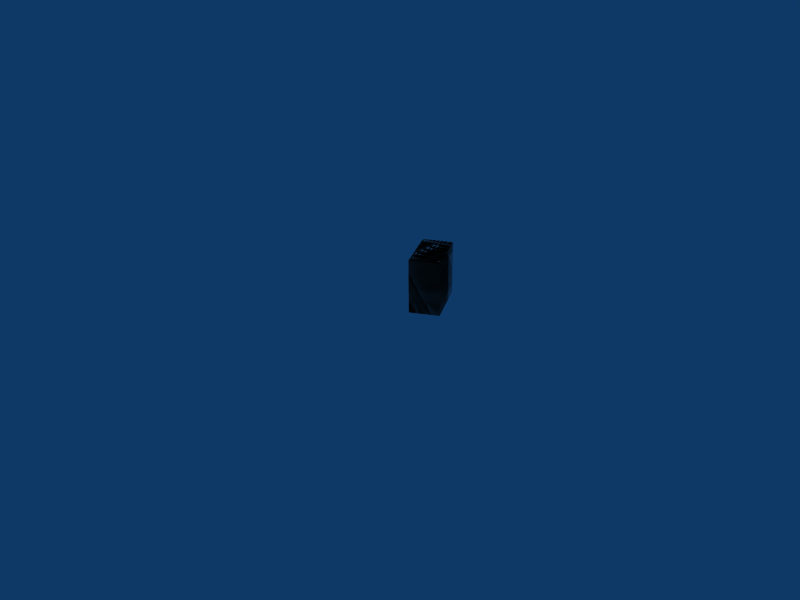 # Source: pathdist.blend  (saved by Blender 2.36.0; exported with 4.5.12 LTS)
import bpy
from mathutils import Matrix  # noqa: F401  (used for matrix-valued properties, if any)

bpy.ops.wm.read_factory_settings(use_empty=True)
scene = bpy.context.scene
scene.name = 'Scene'

# ---- collections
col_collection_1 = bpy.data.collections.new('Collection 1'); scene.collection.children.link(col_collection_1)

# ---- materials (node trees are filled in below, after node groups)
mat_material = bpy.data.materials.new('Material')
mat_material.alpha_threshold = 0.0
mat_material.preview_render_type = 'FLAT'
mat_material.roughness = 0.5
mat_material.line_color = (0.0, 0.0, 0.0, 1.0)

# ---- material node trees

# ---- world
world_world = bpy.data.worlds.new('World'); scene.world = world_world
world_world.color = (0.05656, 0.2208, 0.4)
world_world.use_sun_shadow = False
world_world.sun_shadow_jitter_overblur = 0.0
world_world.cycles.sampling_method = 'MANUAL'
world_world.cycles.sample_map_resolution = 256

# ---- cameras
cam_camera = bpy.data.cameras.new('Camera')
cam_camera.passepartout_alpha = 0.2
cam_camera.clip_end = 100.0
cam_camera.lens = 35.0
cam_camera.ortho_scale = 7.314
cam_camera.show_passepartout = False
cam_camera.show_safe_areas = True
cam_camera.dof.focus_distance = 0.0
cam_camera.dof.aperture_fstop = 128.0

# ---- lights
light_spot = bpy.data.lights.new('Spot', 'POINT')
light_spot.transmission_factor = 0.0
light_spot.cutoff_distance = 30.0
light_spot.energy = 100.0
light_spot.shadow_buffer_clip_start = 8.0
light_spot.shadow_soft_size = 1.0
light_spot.shadow_maximum_resolution = 0.006
light_spot.use_absolute_resolution = True
light_spot.cycles.use_multiple_importance_sampling = False

# ---- meshes
me_sphere_003 = bpy.data.meshes.new('Sphere.003')
me_sphere_003.from_pydata([(0.2556, 0.4589, -0.4589), (0.2556, -0.4589, -0.4589), (-0.2556, -0.4589, -0.4589), (-0.2556, 0.4589, -0.4589), (0.2556, 0.4589, 0.4589), (0.2556, -0.4589, 0.4589), (-0.2556, -0.4589, 0.4589), (-0.2556, 0.4589, 0.4589)], [], [(0, 1, 2, 3), (4, 7, 6, 5), (0, 4, 5, 1), (1, 5, 6, 2), (2, 6, 7, 3), (4, 0, 3, 7)])
me_sphere_003.materials.append(mat_material)
me_sphere_003.use_remesh_preserve_volume = False
me_sphere_003.use_remesh_preserve_attributes = False
me_sphere_003.use_mirror_vertex_groups = False
me_sphere_003.update()
me_sphere = bpy.data.meshes.new('Sphere')
me_sphere.from_pydata([(0.2556, 0.4589, -0.4589), (0.2556, -0.4589, -0.4589), (-0.2556, -0.4589, -0.4589), (-0.2556, 0.4589, -0.4589), (0.2556, 0.4589, 0.4589), (0.2556, -0.4589, 0.4589), (-0.2556, -0.4589, 0.4589), (-0.2556, 0.4589, 0.4589)], [], [(0, 1, 2, 3), (4, 7, 6, 5), (0, 4, 5, 1), (1, 5, 6, 2), (2, 6, 7, 3), (4, 0, 3, 7)])
me_sphere.materials.append(mat_material)
me_sphere.use_remesh_preserve_volume = False
me_sphere.use_remesh_preserve_attributes = False
me_sphere.use_mirror_vertex_groups = False
me_sphere.update()
me_sphere_002 = bpy.data.meshes.new('Sphere.002')
me_sphere_002.from_pydata([(0.2556, 0.4589, -0.4589), (0.2556, -0.4589, -0.4589), (-0.2556, -0.4589, -0.4589), (-0.2556, 0.4589, -0.4589), (0.2556, 0.4589, 0.4589), (0.2556, -0.4589, 0.4589), (-0.2556, -0.4589, 0.4589), (-0.2556, 0.4589, 0.4589)], [], [(0, 1, 2, 3), (4, 7, 6, 5), (0, 4, 5, 1), (1, 5, 6, 2), (2, 6, 7, 3), (4, 0, 3, 7)])
me_sphere_002.materials.append(mat_material)
me_sphere_002.use_remesh_preserve_volume = False
me_sphere_002.use_remesh_preserve_attributes = False
me_sphere_002.use_mirror_vertex_groups = False
me_sphere_002.update()

# ---- curves / text
cu_curve = bpy.data.curves.new('Curve', 'CURVE')
cu_curve.dimensions = '3D'
_sp = cu_curve.splines.new('NURBS'); _sp.points.add(11)
_sp.points.foreach_set('co', [-7.0, 0.0, 0.0, 1.0, -0.8048, 4.295, 0.0, 1.0, 0.0, 0.0, 0.0, 1.0, 0.7626, -5.131, 0.0, 1.0, 3.935, -4.33, 0.0, 1.0, 7.176, -2.925, 0.0, 1.0, 4.882, -0.1718, 0.0, 1.0, 7.52, 3.929, 0.0, 1.0, 2.502, 6.28, 0.0, 1.0, -1.599, 4.273, 0.0, 1.0, -6.273, 5.965, 0.0, 1.0, -7.534, 3.126, 0.0, 1.0])
_sp.radius_interpolation = 'EASE'
_sp.order_u = 5
_sp.order_v = 2
_sp.resolution_u = 32
_sp.use_cyclic_u = True
cu_curve.use_path = True
cu_curve.use_path_follow = True
cu_curve.use_path_clamp = True
cu_curve.use_deform_bounds = True
cu_curve.use_radius = False
cu_curve.bevel_resolution = 0
cu_curve.resolution_u = 6
cu_curve.resolution_v = 6
cu_curve.eval_time = 99.97
cu_curve.fill_mode = 'HALF'
cu_curve.twist_mode = 'Z_UP'

# ---- objects
ob_curve = bpy.data.objects.new('Curve', cu_curve)
ob_lamp = bpy.data.objects.new('Lamp', light_spot)
ob_camera = bpy.data.objects.new('Camera', cam_camera)
ob_sphere_007 = bpy.data.objects.new('Sphere.007', me_sphere_003)
ob_sphere_006 = bpy.data.objects.new('Sphere.006', me_sphere)
ob_sphere_005 = bpy.data.objects.new('Sphere.005', me_sphere)
ob_sphere_004 = bpy.data.objects.new('Sphere.004', me_sphere_002)
ob_sphere_003 = bpy.data.objects.new('Sphere.003', me_sphere)
ob_sphere_002 = bpy.data.objects.new('Sphere.002', me_sphere)
ob_sphere_001 = bpy.data.objects.new('Sphere.001', me_sphere)
ob_sphere = bpy.data.objects.new('Sphere', me_sphere)

# ---- transforms, parenting, visibility, modifiers, constraints
ob_curve.location = (0.0, 0.0, 0.0)
ob_curve.lock_rotations_4d = False
ob_curve.empty_display_type = 'ARROWS'
ob_curve.color = (0.0, 0.0, 0.0, 1.0)
ob_curve.lineart.crease_threshold = 0.0
ob_lamp.location = (4.076, 1.005, 5.904)
ob_lamp.rotation_euler = (0.8296, 9.588e-09, -2.436e-09)
ob_lamp.lock_rotations_4d = False
ob_lamp.empty_display_type = 'ARROWS'
ob_lamp.color = (0.0, 0.0, 0.0, 0.0)
ob_lamp.lineart.crease_threshold = 0.0
ob_camera.location = (7.481, -6.508, 5.344)
ob_camera.rotation_euler = (1.109, 0.01082, 0.8149)
ob_camera.lock_rotations_4d = False
ob_camera.empty_display_type = 'ARROWS'
ob_camera.color = (0.0, 0.0, 0.0, 0.0)
ob_camera.display_type = 'WIRE'
ob_camera.lineart.crease_threshold = 0.0
ob_sphere_007.parent = ob_curve
ob_sphere_007.matrix_parent_inverse = Matrix(((1.0, 0.0, 0.0, 2.015), (0.0, 1.0, 0.0, 2.132), (0.0, 0.0, 1.0, 0.0), (0.0, 0.0, 0.0, 1.0)))
ob_sphere_007.location = (-2.015, -2.132, 0.0)
ob_sphere_007.lock_rotations_4d = False
ob_sphere_007.empty_display_type = 'ARROWS'
ob_sphere_007.color = (0.0, 0.0, 0.0, 1.0)
ob_sphere_007.lineart.crease_threshold = 0.0
ob_sphere_006.parent = ob_curve
ob_sphere_006.matrix_parent_inverse = Matrix(((1.0, 0.0, 0.0, 2.015), (0.0, 1.0, 0.0, 2.132), (0.0, 0.0, 1.0, 0.0), (0.0, 0.0, 0.0, 1.0)))
ob_sphere_006.location = (-2.015, -2.132, 0.0)
ob_sphere_006.lock_rotations_4d = False
ob_sphere_006.empty_display_type = 'ARROWS'
ob_sphere_006.color = (0.0, 0.0, 0.0, 1.0)
ob_sphere_006.lineart.crease_threshold = 0.0
ob_sphere_005.parent = ob_curve
ob_sphere_005.matrix_parent_inverse = Matrix(((1.0, 0.0, 0.0, 2.015), (0.0, 1.0, 0.0, 2.132), (0.0, 0.0, 1.0, 0.0), (0.0, 0.0, 0.0, 1.0)))
ob_sphere_005.location = (-2.015, -2.132, 0.0)
ob_sphere_005.lock_rotations_4d = False
ob_sphere_005.empty_display_type = 'ARROWS'
ob_sphere_005.color = (0.0, 0.0, 0.0, 1.0)
ob_sphere_005.lineart.crease_threshold = 0.0
ob_sphere_004.parent = ob_curve
ob_sphere_004.matrix_parent_inverse = Matrix(((1.0, 0.0, 0.0, 2.015), (0.0, 1.0, 0.0, 2.132), (0.0, 0.0, 1.0, 0.0), (0.0, 0.0, 0.0, 1.0)))
ob_sphere_004.location = (-2.015, -2.132, 0.0)
ob_sphere_004.lock_rotations_4d = False
ob_sphere_004.empty_display_type = 'ARROWS'
ob_sphere_004.color = (0.0, 0.0, 0.0, 1.0)
ob_sphere_004.lineart.crease_threshold = 0.0
ob_sphere_003.parent = ob_curve
ob_sphere_003.matrix_parent_inverse = Matrix(((1.0, 0.0, 0.0, 2.015), (0.0, 1.0, 0.0, 2.132), (0.0, 0.0, 1.0, 0.0), (0.0, 0.0, 0.0, 1.0)))
ob_sphere_003.location = (-2.015, -2.132, 0.0)
ob_sphere_003.lock_rotations_4d = False
ob_sphere_003.empty_display_type = 'ARROWS'
ob_sphere_003.color = (0.0, 0.0, 0.0, 1.0)
ob_sphere_003.lineart.crease_threshold = 0.0
ob_sphere_002.parent = ob_curve
ob_sphere_002.matrix_parent_inverse = Matrix(((1.0, 0.0, 0.0, 2.015), (0.0, 1.0, 0.0, 2.132), (0.0, 0.0, 1.0, 0.0), (0.0, 0.0, 0.0, 1.0)))
ob_sphere_002.location = (-2.015, -2.132, 0.0)
ob_sphere_002.lock_rotations_4d = False
ob_sphere_002.empty_display_type = 'ARROWS'
ob_sphere_002.color = (0.0, 0.0, 0.0, 1.0)
ob_sphere_002.lineart.crease_threshold = 0.0
ob_sphere_001.parent = ob_curve
ob_sphere_001.matrix_parent_inverse = Matrix(((1.0, 0.0, 0.0, 2.015), (0.0, 1.0, 0.0, 2.132), (0.0, 0.0, 1.0, 0.0), (0.0, 0.0, 0.0, 1.0)))
ob_sphere_001.location = (-2.015, -2.132, 0.0)
ob_sphere_001.lock_rotations_4d = False
ob_sphere_001.empty_display_type = 'ARROWS'
ob_sphere_001.color = (0.0, 0.0, 0.0, 1.0)
ob_sphere_001.lineart.crease_threshold = 0.0
ob_sphere.parent = ob_curve
ob_sphere.matrix_parent_inverse = Matrix(((1.0, 0.0, 0.0, 2.015), (0.0, 1.0, 0.0, 2.132), (0.0, 0.0, 1.0, 0.0), (0.0, 0.0, 0.0, 1.0)))
ob_sphere.location = (-2.015, -2.132, 0.0)
ob_sphere.lock_rotations_4d = False
ob_sphere.empty_display_type = 'ARROWS'
ob_sphere.color = (0.0, 0.0, 0.0, 1.0)
ob_sphere.lineart.crease_threshold = 0.0

# ---- collection membership
col_collection_1.objects.link(ob_curve)
col_collection_1.objects.link(ob_lamp)
col_collection_1.objects.link(ob_camera)
col_collection_1.objects.link(ob_sphere_007)
col_collection_1.objects.link(ob_sphere_006)
col_collection_1.objects.link(ob_sphere_005)
col_collection_1.objects.link(ob_sphere_004)
col_collection_1.objects.link(ob_sphere_003)
col_collection_1.objects.link(ob_sphere_002)
col_collection_1.objects.link(ob_sphere_001)
col_collection_1.objects.link(ob_sphere)

# ---- scene / render settings (as saved in the file)
scene.camera = ob_camera
scene.frame_start = 1; scene.frame_end = 100; scene.frame_set(1)
scene.render.engine = 'BLENDER_EEVEE_NEXT'
scene.render.image_settings.file_format = 'JPEG'
scene.render.image_settings.color_mode = 'RGB'
scene.render.image_settings.compression = 90
scene.render.resolution_x = 640
scene.render.resolution_y = 480
scene.render.pixel_aspect_x = 100.0
scene.render.pixel_aspect_y = 100.0
scene.render.fps = 25
scene.render.dither_intensity = 0.0
scene.render.use_compositing = False
scene.render.use_sequencer = False
scene.render.bake_bias = 0.0
scene.render.use_stamp_time = False
scene.render.use_stamp_date = False
scene.render.use_stamp_frame = False
scene.render.use_stamp_camera = False
scene.render.use_stamp_scene = False
scene.render.use_stamp_filename = False
scene.render.use_stamp_render_time = False
scene.render.stamp_font_size = 0
scene.cycles.use_denoising = False
scene.cycles.samples = 10
scene.cycles.sampling_pattern = 'TABULATED_SOBOL'
scene.cycles.light_sampling_threshold = 0.0
scene.cycles.use_adaptive_sampling = False
scene.cycles.use_light_tree = False
scene.cycles.blur_glossy = 0.0
scene.cycles.volume_bounces = 1
scene.cycles.pixel_filter_type = 'GAUSSIAN'
scene.cycles.sample_clamp_indirect = 0.0
scene.view_settings.view_transform = 'Raw'
bpy.context.view_layer.update()
